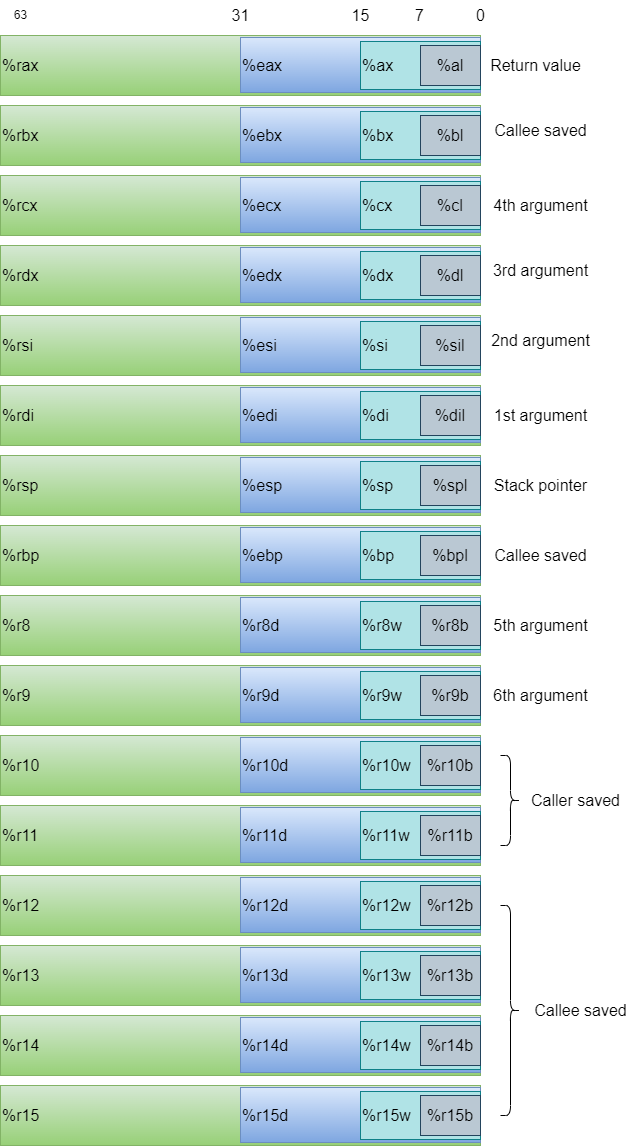

The diagram above was exported from draw.io. Its source (the exported page's mxGraphModel, read from the mxfile embedded in the PNG):
<mxGraphModel dx="1049" dy="1167" grid="1" gridSize="10" guides="1" tooltips="1" connect="1" arrows="1" fold="1" page="1" pageScale="1" pageWidth="827" pageHeight="1169" math="0" shadow="0">
  <root>
    <mxCell id="0" />
    <mxCell id="1" parent="0" />
    <mxCell id="3" value="63" style="text;html=1;align=center;verticalAlign=middle;resizable=0;points=[];autosize=1;strokeColor=none;fillColor=none;" vertex="1" parent="1">
      <mxGeometry y="425" width="40" height="30" as="geometry" />
    </mxCell>
    <mxCell id="7" value="31" style="text;html=1;align=center;verticalAlign=middle;resizable=0;points=[];autosize=1;strokeColor=none;fillColor=none;fontSize=16;" vertex="1" parent="1">
      <mxGeometry x="220" y="425" width="40" height="30" as="geometry" />
    </mxCell>
    <mxCell id="8" value="15" style="text;html=1;align=center;verticalAlign=middle;resizable=0;points=[];autosize=1;strokeColor=none;fillColor=none;fontSize=16;" vertex="1" parent="1">
      <mxGeometry x="340" y="425" width="40" height="30" as="geometry" />
    </mxCell>
    <mxCell id="9" value="7" style="text;html=1;align=center;verticalAlign=middle;resizable=0;points=[];autosize=1;strokeColor=none;fillColor=none;fontSize=16;" vertex="1" parent="1">
      <mxGeometry x="404" y="425" width="30" height="30" as="geometry" />
    </mxCell>
    <mxCell id="10" value="0" style="text;html=1;align=center;verticalAlign=middle;resizable=0;points=[];autosize=1;strokeColor=none;fillColor=none;fontSize=16;" vertex="1" parent="1">
      <mxGeometry x="465" y="425" width="30" height="30" as="geometry" />
    </mxCell>
    <mxCell id="31" value="" style="group" vertex="1" connectable="0" parent="1">
      <mxGeometry y="460" width="480" height="60" as="geometry" />
    </mxCell>
    <mxCell id="2" value="%rax" style="rounded=0;whiteSpace=wrap;html=1;align=left;fontSize=16;fillColor=#d5e8d4;strokeColor=#82b366;gradientColor=#97d077;" vertex="1" parent="31">
      <mxGeometry width="480" height="60" as="geometry" />
    </mxCell>
    <mxCell id="4" value="%eax" style="rounded=0;whiteSpace=wrap;html=1;align=left;fontSize=16;fillColor=#dae8fc;strokeColor=#6c8ebf;gradientColor=#7ea6e0;" vertex="1" parent="31">
      <mxGeometry x="240" y="2" width="240" height="55" as="geometry" />
    </mxCell>
    <mxCell id="5" value="%ax" style="rounded=0;whiteSpace=wrap;html=1;align=left;fontSize=16;fillColor=#b0e3e6;strokeColor=#0e8088;" vertex="1" parent="31">
      <mxGeometry x="360" y="6" width="120" height="48" as="geometry" />
    </mxCell>
    <mxCell id="6" value="%al" style="rounded=0;whiteSpace=wrap;html=1;align=center;fontSize=16;fillColor=#bac8d3;strokeColor=#23445d;" vertex="1" parent="31">
      <mxGeometry x="420" y="10" width="60" height="40" as="geometry" />
    </mxCell>
    <mxCell id="32" value="" style="group" vertex="1" connectable="0" parent="1">
      <mxGeometry y="530" width="480" height="60" as="geometry" />
    </mxCell>
    <mxCell id="33" value="%rbx" style="rounded=0;whiteSpace=wrap;html=1;align=left;fontSize=16;fillColor=#d5e8d4;strokeColor=#82b366;gradientColor=#97d077;" vertex="1" parent="32">
      <mxGeometry width="480" height="60" as="geometry" />
    </mxCell>
    <mxCell id="34" value="%ebx" style="rounded=0;whiteSpace=wrap;html=1;align=left;fontSize=16;fillColor=#dae8fc;strokeColor=#6c8ebf;gradientColor=#7ea6e0;" vertex="1" parent="32">
      <mxGeometry x="240" y="2" width="240" height="55" as="geometry" />
    </mxCell>
    <mxCell id="35" value="%bx" style="rounded=0;whiteSpace=wrap;html=1;align=left;fontSize=16;fillColor=#b0e3e6;strokeColor=#0e8088;" vertex="1" parent="32">
      <mxGeometry x="360" y="6" width="120" height="48" as="geometry" />
    </mxCell>
    <mxCell id="36" value="%bl" style="rounded=0;whiteSpace=wrap;html=1;align=center;fontSize=16;fillColor=#bac8d3;strokeColor=#23445d;" vertex="1" parent="32">
      <mxGeometry x="420" y="10" width="60" height="40" as="geometry" />
    </mxCell>
    <mxCell id="37" value="" style="group" vertex="1" connectable="0" parent="1">
      <mxGeometry y="600" width="480" height="60" as="geometry" />
    </mxCell>
    <mxCell id="38" value="%rcx" style="rounded=0;whiteSpace=wrap;html=1;align=left;fontSize=16;fillColor=#d5e8d4;strokeColor=#82b366;gradientColor=#97d077;" vertex="1" parent="37">
      <mxGeometry width="480" height="60" as="geometry" />
    </mxCell>
    <mxCell id="39" value="%ecx" style="rounded=0;whiteSpace=wrap;html=1;align=left;fontSize=16;fillColor=#dae8fc;strokeColor=#6c8ebf;gradientColor=#7ea6e0;" vertex="1" parent="37">
      <mxGeometry x="240" y="2" width="240" height="55" as="geometry" />
    </mxCell>
    <mxCell id="40" value="%cx" style="rounded=0;whiteSpace=wrap;html=1;align=left;fontSize=16;fillColor=#b0e3e6;strokeColor=#0e8088;" vertex="1" parent="37">
      <mxGeometry x="360" y="6" width="120" height="48" as="geometry" />
    </mxCell>
    <mxCell id="41" value="%cl" style="rounded=0;whiteSpace=wrap;html=1;align=center;fontSize=16;fillColor=#bac8d3;strokeColor=#23445d;" vertex="1" parent="37">
      <mxGeometry x="420" y="10" width="60" height="40" as="geometry" />
    </mxCell>
    <mxCell id="42" value="" style="group" vertex="1" connectable="0" parent="1">
      <mxGeometry y="670" width="480" height="60" as="geometry" />
    </mxCell>
    <mxCell id="43" value="%rdx" style="rounded=0;whiteSpace=wrap;html=1;align=left;fontSize=16;fillColor=#d5e8d4;strokeColor=#82b366;gradientColor=#97d077;" vertex="1" parent="42">
      <mxGeometry width="480" height="60" as="geometry" />
    </mxCell>
    <mxCell id="44" value="%edx" style="rounded=0;whiteSpace=wrap;html=1;align=left;fontSize=16;fillColor=#dae8fc;strokeColor=#6c8ebf;gradientColor=#7ea6e0;" vertex="1" parent="42">
      <mxGeometry x="240" y="2" width="240" height="55" as="geometry" />
    </mxCell>
    <mxCell id="45" value="%dx" style="rounded=0;whiteSpace=wrap;html=1;align=left;fontSize=16;fillColor=#b0e3e6;strokeColor=#0e8088;" vertex="1" parent="42">
      <mxGeometry x="360" y="6" width="120" height="48" as="geometry" />
    </mxCell>
    <mxCell id="46" value="%dl" style="rounded=0;whiteSpace=wrap;html=1;align=center;fontSize=16;fillColor=#bac8d3;strokeColor=#23445d;" vertex="1" parent="42">
      <mxGeometry x="420" y="10" width="60" height="40" as="geometry" />
    </mxCell>
    <mxCell id="47" value="" style="group" vertex="1" connectable="0" parent="1">
      <mxGeometry y="740" width="480" height="60" as="geometry" />
    </mxCell>
    <mxCell id="48" value="%rsi" style="rounded=0;whiteSpace=wrap;html=1;align=left;fontSize=16;fillColor=#d5e8d4;strokeColor=#82b366;gradientColor=#97d077;" vertex="1" parent="47">
      <mxGeometry width="480" height="60" as="geometry" />
    </mxCell>
    <mxCell id="49" value="%esi" style="rounded=0;whiteSpace=wrap;html=1;align=left;fontSize=16;fillColor=#dae8fc;strokeColor=#6c8ebf;gradientColor=#7ea6e0;" vertex="1" parent="47">
      <mxGeometry x="240" y="2" width="240" height="55" as="geometry" />
    </mxCell>
    <mxCell id="50" value="%si" style="rounded=0;whiteSpace=wrap;html=1;align=left;fontSize=16;fillColor=#b0e3e6;strokeColor=#0e8088;" vertex="1" parent="47">
      <mxGeometry x="360" y="6" width="120" height="48" as="geometry" />
    </mxCell>
    <mxCell id="51" value="%sil" style="rounded=0;whiteSpace=wrap;html=1;align=center;fontSize=16;fillColor=#bac8d3;strokeColor=#23445d;" vertex="1" parent="47">
      <mxGeometry x="420" y="10" width="60" height="40" as="geometry" />
    </mxCell>
    <mxCell id="52" value="" style="group" vertex="1" connectable="0" parent="1">
      <mxGeometry y="810" width="480" height="60" as="geometry" />
    </mxCell>
    <mxCell id="53" value="%rdi" style="rounded=0;whiteSpace=wrap;html=1;align=left;fontSize=16;fillColor=#d5e8d4;strokeColor=#82b366;gradientColor=#97d077;" vertex="1" parent="52">
      <mxGeometry width="480" height="60" as="geometry" />
    </mxCell>
    <mxCell id="54" value="%edi" style="rounded=0;whiteSpace=wrap;html=1;align=left;fontSize=16;fillColor=#dae8fc;strokeColor=#6c8ebf;gradientColor=#7ea6e0;" vertex="1" parent="52">
      <mxGeometry x="240" y="2" width="240" height="55" as="geometry" />
    </mxCell>
    <mxCell id="55" value="%di" style="rounded=0;whiteSpace=wrap;html=1;align=left;fontSize=16;fillColor=#b0e3e6;strokeColor=#0e8088;" vertex="1" parent="52">
      <mxGeometry x="360" y="6" width="120" height="48" as="geometry" />
    </mxCell>
    <mxCell id="56" value="%dil" style="rounded=0;whiteSpace=wrap;html=1;align=center;fontSize=16;fillColor=#bac8d3;strokeColor=#23445d;" vertex="1" parent="52">
      <mxGeometry x="420" y="10" width="60" height="40" as="geometry" />
    </mxCell>
    <mxCell id="57" value="" style="group" vertex="1" connectable="0" parent="1">
      <mxGeometry y="880" width="480" height="60" as="geometry" />
    </mxCell>
    <mxCell id="58" value="%rsp" style="rounded=0;whiteSpace=wrap;html=1;align=left;fontSize=16;fillColor=#d5e8d4;strokeColor=#82b366;gradientColor=#97d077;" vertex="1" parent="57">
      <mxGeometry width="480" height="60" as="geometry" />
    </mxCell>
    <mxCell id="59" value="%esp" style="rounded=0;whiteSpace=wrap;html=1;align=left;fontSize=16;fillColor=#dae8fc;strokeColor=#6c8ebf;gradientColor=#7ea6e0;" vertex="1" parent="57">
      <mxGeometry x="240" y="2" width="240" height="55" as="geometry" />
    </mxCell>
    <mxCell id="60" value="%sp" style="rounded=0;whiteSpace=wrap;html=1;align=left;fontSize=16;fillColor=#b0e3e6;strokeColor=#0e8088;" vertex="1" parent="57">
      <mxGeometry x="360" y="6" width="120" height="48" as="geometry" />
    </mxCell>
    <mxCell id="61" value="%spl" style="rounded=0;whiteSpace=wrap;html=1;align=center;fontSize=16;fillColor=#bac8d3;strokeColor=#23445d;" vertex="1" parent="57">
      <mxGeometry x="420" y="10" width="60" height="40" as="geometry" />
    </mxCell>
    <mxCell id="62" value="" style="group" vertex="1" connectable="0" parent="1">
      <mxGeometry y="950" width="480" height="60" as="geometry" />
    </mxCell>
    <mxCell id="63" value="%rbp" style="rounded=0;whiteSpace=wrap;html=1;align=left;fontSize=16;fillColor=#d5e8d4;strokeColor=#82b366;gradientColor=#97d077;" vertex="1" parent="62">
      <mxGeometry width="480" height="60" as="geometry" />
    </mxCell>
    <mxCell id="64" value="%ebp" style="rounded=0;whiteSpace=wrap;html=1;align=left;fontSize=16;fillColor=#dae8fc;strokeColor=#6c8ebf;gradientColor=#7ea6e0;" vertex="1" parent="62">
      <mxGeometry x="240" y="2" width="240" height="55" as="geometry" />
    </mxCell>
    <mxCell id="65" value="%bp" style="rounded=0;whiteSpace=wrap;html=1;align=left;fontSize=16;fillColor=#b0e3e6;strokeColor=#0e8088;" vertex="1" parent="62">
      <mxGeometry x="360" y="6" width="120" height="48" as="geometry" />
    </mxCell>
    <mxCell id="66" value="%bpl" style="rounded=0;whiteSpace=wrap;html=1;align=center;fontSize=16;fillColor=#bac8d3;strokeColor=#23445d;" vertex="1" parent="62">
      <mxGeometry x="420" y="10" width="60" height="40" as="geometry" />
    </mxCell>
    <mxCell id="67" value="" style="group" vertex="1" connectable="0" parent="1">
      <mxGeometry y="1020" width="480" height="60" as="geometry" />
    </mxCell>
    <mxCell id="68" value="%r8" style="rounded=0;whiteSpace=wrap;html=1;align=left;fontSize=16;fillColor=#d5e8d4;strokeColor=#82b366;gradientColor=#97d077;" vertex="1" parent="67">
      <mxGeometry width="480" height="60" as="geometry" />
    </mxCell>
    <mxCell id="69" value="%r8d" style="rounded=0;whiteSpace=wrap;html=1;align=left;fontSize=16;fillColor=#dae8fc;strokeColor=#6c8ebf;gradientColor=#7ea6e0;" vertex="1" parent="67">
      <mxGeometry x="240" y="2" width="240" height="55" as="geometry" />
    </mxCell>
    <mxCell id="70" value="%r8w" style="rounded=0;whiteSpace=wrap;html=1;align=left;fontSize=16;fillColor=#b0e3e6;strokeColor=#0e8088;" vertex="1" parent="67">
      <mxGeometry x="360" y="6" width="120" height="48" as="geometry" />
    </mxCell>
    <mxCell id="71" value="%r8b" style="rounded=0;whiteSpace=wrap;html=1;align=center;fontSize=16;fillColor=#bac8d3;strokeColor=#23445d;" vertex="1" parent="67">
      <mxGeometry x="420" y="10" width="60" height="40" as="geometry" />
    </mxCell>
    <mxCell id="72" value="" style="group" vertex="1" connectable="0" parent="1">
      <mxGeometry y="1090" width="480" height="60" as="geometry" />
    </mxCell>
    <mxCell id="73" value="%r9" style="rounded=0;whiteSpace=wrap;html=1;align=left;fontSize=16;fillColor=#d5e8d4;strokeColor=#82b366;gradientColor=#97d077;" vertex="1" parent="72">
      <mxGeometry width="480" height="60" as="geometry" />
    </mxCell>
    <mxCell id="74" value="%r9d" style="rounded=0;whiteSpace=wrap;html=1;align=left;fontSize=16;fillColor=#dae8fc;strokeColor=#6c8ebf;gradientColor=#7ea6e0;" vertex="1" parent="72">
      <mxGeometry x="240" y="2" width="240" height="55" as="geometry" />
    </mxCell>
    <mxCell id="75" value="%r9w" style="rounded=0;whiteSpace=wrap;html=1;align=left;fontSize=16;fillColor=#b0e3e6;strokeColor=#0e8088;" vertex="1" parent="72">
      <mxGeometry x="360" y="6" width="120" height="48" as="geometry" />
    </mxCell>
    <mxCell id="76" value="%r9b" style="rounded=0;whiteSpace=wrap;html=1;align=center;fontSize=16;fillColor=#bac8d3;strokeColor=#23445d;" vertex="1" parent="72">
      <mxGeometry x="420" y="10" width="60" height="40" as="geometry" />
    </mxCell>
    <mxCell id="77" value="" style="group" vertex="1" connectable="0" parent="1">
      <mxGeometry y="1160" width="480" height="60" as="geometry" />
    </mxCell>
    <mxCell id="78" value="%r10" style="rounded=0;whiteSpace=wrap;html=1;align=left;fontSize=16;fillColor=#d5e8d4;strokeColor=#82b366;gradientColor=#97d077;" vertex="1" parent="77">
      <mxGeometry width="480" height="60" as="geometry" />
    </mxCell>
    <mxCell id="79" value="%r10d" style="rounded=0;whiteSpace=wrap;html=1;align=left;fontSize=16;fillColor=#dae8fc;strokeColor=#6c8ebf;gradientColor=#7ea6e0;" vertex="1" parent="77">
      <mxGeometry x="240" y="2" width="240" height="55" as="geometry" />
    </mxCell>
    <mxCell id="80" value="%r10w" style="rounded=0;whiteSpace=wrap;html=1;align=left;fontSize=16;fillColor=#b0e3e6;strokeColor=#0e8088;" vertex="1" parent="77">
      <mxGeometry x="360" y="6" width="120" height="48" as="geometry" />
    </mxCell>
    <mxCell id="81" value="%r10b" style="rounded=0;whiteSpace=wrap;html=1;align=center;fontSize=16;fillColor=#bac8d3;strokeColor=#23445d;" vertex="1" parent="77">
      <mxGeometry x="420" y="10" width="60" height="40" as="geometry" />
    </mxCell>
    <mxCell id="82" value="" style="group" vertex="1" connectable="0" parent="1">
      <mxGeometry y="1230" width="480" height="60" as="geometry" />
    </mxCell>
    <mxCell id="83" value="%r11" style="rounded=0;whiteSpace=wrap;html=1;align=left;fontSize=16;fillColor=#d5e8d4;strokeColor=#82b366;gradientColor=#97d077;" vertex="1" parent="82">
      <mxGeometry width="480" height="60" as="geometry" />
    </mxCell>
    <mxCell id="84" value="%r11d" style="rounded=0;whiteSpace=wrap;html=1;align=left;fontSize=16;fillColor=#dae8fc;strokeColor=#6c8ebf;gradientColor=#7ea6e0;" vertex="1" parent="82">
      <mxGeometry x="240" y="2" width="240" height="55" as="geometry" />
    </mxCell>
    <mxCell id="85" value="%r11w" style="rounded=0;whiteSpace=wrap;html=1;align=left;fontSize=16;fillColor=#b0e3e6;strokeColor=#0e8088;" vertex="1" parent="82">
      <mxGeometry x="360" y="6" width="120" height="48" as="geometry" />
    </mxCell>
    <mxCell id="86" value="%r11b" style="rounded=0;whiteSpace=wrap;html=1;align=center;fontSize=16;fillColor=#bac8d3;strokeColor=#23445d;" vertex="1" parent="82">
      <mxGeometry x="420" y="10" width="60" height="40" as="geometry" />
    </mxCell>
    <mxCell id="87" value="" style="group" vertex="1" connectable="0" parent="1">
      <mxGeometry y="1300" width="480" height="60" as="geometry" />
    </mxCell>
    <mxCell id="88" value="%r12" style="rounded=0;whiteSpace=wrap;html=1;align=left;fontSize=16;fillColor=#d5e8d4;strokeColor=#82b366;gradientColor=#97d077;" vertex="1" parent="87">
      <mxGeometry width="480" height="60" as="geometry" />
    </mxCell>
    <mxCell id="89" value="%r12d" style="rounded=0;whiteSpace=wrap;html=1;align=left;fontSize=16;fillColor=#dae8fc;strokeColor=#6c8ebf;gradientColor=#7ea6e0;" vertex="1" parent="87">
      <mxGeometry x="240" y="2" width="240" height="55" as="geometry" />
    </mxCell>
    <mxCell id="90" value="%r12w" style="rounded=0;whiteSpace=wrap;html=1;align=left;fontSize=16;fillColor=#b0e3e6;strokeColor=#0e8088;" vertex="1" parent="87">
      <mxGeometry x="360" y="6" width="120" height="48" as="geometry" />
    </mxCell>
    <mxCell id="91" value="%r12b" style="rounded=0;whiteSpace=wrap;html=1;align=center;fontSize=16;fillColor=#bac8d3;strokeColor=#23445d;" vertex="1" parent="87">
      <mxGeometry x="420" y="10" width="60" height="40" as="geometry" />
    </mxCell>
    <mxCell id="92" value="" style="group" vertex="1" connectable="0" parent="1">
      <mxGeometry y="1370" width="480" height="60" as="geometry" />
    </mxCell>
    <mxCell id="93" value="%r13" style="rounded=0;whiteSpace=wrap;html=1;align=left;fontSize=16;fillColor=#d5e8d4;strokeColor=#82b366;gradientColor=#97d077;" vertex="1" parent="92">
      <mxGeometry width="480" height="60" as="geometry" />
    </mxCell>
    <mxCell id="94" value="%r13d" style="rounded=0;whiteSpace=wrap;html=1;align=left;fontSize=16;fillColor=#dae8fc;strokeColor=#6c8ebf;gradientColor=#7ea6e0;" vertex="1" parent="92">
      <mxGeometry x="240" y="2" width="240" height="55" as="geometry" />
    </mxCell>
    <mxCell id="95" value="%r13w" style="rounded=0;whiteSpace=wrap;html=1;align=left;fontSize=16;fillColor=#b0e3e6;strokeColor=#0e8088;" vertex="1" parent="92">
      <mxGeometry x="360" y="6" width="120" height="48" as="geometry" />
    </mxCell>
    <mxCell id="96" value="%r13b" style="rounded=0;whiteSpace=wrap;html=1;align=center;fontSize=16;fillColor=#bac8d3;strokeColor=#23445d;" vertex="1" parent="92">
      <mxGeometry x="420" y="10" width="60" height="40" as="geometry" />
    </mxCell>
    <mxCell id="97" value="" style="group" vertex="1" connectable="0" parent="1">
      <mxGeometry y="1440" width="480" height="60" as="geometry" />
    </mxCell>
    <mxCell id="98" value="%r14" style="rounded=0;whiteSpace=wrap;html=1;align=left;fontSize=16;fillColor=#d5e8d4;strokeColor=#82b366;gradientColor=#97d077;" vertex="1" parent="97">
      <mxGeometry width="480" height="60" as="geometry" />
    </mxCell>
    <mxCell id="99" value="%r14d" style="rounded=0;whiteSpace=wrap;html=1;align=left;fontSize=16;fillColor=#dae8fc;strokeColor=#6c8ebf;gradientColor=#7ea6e0;" vertex="1" parent="97">
      <mxGeometry x="240" y="2" width="240" height="55" as="geometry" />
    </mxCell>
    <mxCell id="100" value="%r14w" style="rounded=0;whiteSpace=wrap;html=1;align=left;fontSize=16;fillColor=#b0e3e6;strokeColor=#0e8088;" vertex="1" parent="97">
      <mxGeometry x="360" y="6" width="120" height="48" as="geometry" />
    </mxCell>
    <mxCell id="101" value="%r14b" style="rounded=0;whiteSpace=wrap;html=1;align=center;fontSize=16;fillColor=#bac8d3;strokeColor=#23445d;" vertex="1" parent="97">
      <mxGeometry x="420" y="10" width="60" height="40" as="geometry" />
    </mxCell>
    <mxCell id="102" value="" style="group" vertex="1" connectable="0" parent="1">
      <mxGeometry y="1510" width="480" height="60" as="geometry" />
    </mxCell>
    <mxCell id="103" value="%r15" style="rounded=0;whiteSpace=wrap;html=1;align=left;fontSize=16;fillColor=#d5e8d4;strokeColor=#82b366;gradientColor=#97d077;" vertex="1" parent="102">
      <mxGeometry width="480" height="60" as="geometry" />
    </mxCell>
    <mxCell id="104" value="%r15d" style="rounded=0;whiteSpace=wrap;html=1;align=left;fontSize=16;fillColor=#dae8fc;strokeColor=#6c8ebf;gradientColor=#7ea6e0;" vertex="1" parent="102">
      <mxGeometry x="240" y="2" width="240" height="55" as="geometry" />
    </mxCell>
    <mxCell id="105" value="%r15w" style="rounded=0;whiteSpace=wrap;html=1;align=left;fontSize=16;fillColor=#b0e3e6;strokeColor=#0e8088;" vertex="1" parent="102">
      <mxGeometry x="360" y="6" width="120" height="48" as="geometry" />
    </mxCell>
    <mxCell id="106" value="%r15b" style="rounded=0;whiteSpace=wrap;html=1;align=center;fontSize=16;fillColor=#bac8d3;strokeColor=#23445d;" vertex="1" parent="102">
      <mxGeometry x="420" y="10" width="60" height="40" as="geometry" />
    </mxCell>
    <mxCell id="107" value="" style="shape=curlyBracket;whiteSpace=wrap;html=1;rounded=1;flipH=1;labelPosition=right;verticalLabelPosition=middle;align=left;verticalAlign=middle;fontSize=16;" vertex="1" parent="1">
      <mxGeometry x="500" y="1330" width="20" height="210" as="geometry" />
    </mxCell>
    <mxCell id="108" value="Callee saved" style="text;html=1;align=center;verticalAlign=middle;resizable=0;points=[];autosize=1;strokeColor=none;fillColor=none;fontSize=16;" vertex="1" parent="1">
      <mxGeometry x="520" y="1420" width="120" height="30" as="geometry" />
    </mxCell>
    <mxCell id="109" value="" style="shape=curlyBracket;whiteSpace=wrap;html=1;rounded=1;flipH=1;labelPosition=right;verticalLabelPosition=middle;align=left;verticalAlign=middle;fontSize=16;" vertex="1" parent="1">
      <mxGeometry x="500" y="1180" width="20" height="90" as="geometry" />
    </mxCell>
    <mxCell id="110" value="Caller saved" style="text;html=1;align=center;verticalAlign=middle;resizable=0;points=[];autosize=1;strokeColor=none;fillColor=none;fontSize=16;" vertex="1" parent="1">
      <mxGeometry x="520" y="1210" width="110" height="30" as="geometry" />
    </mxCell>
    <mxCell id="111" value="6th argument" style="text;html=1;align=center;verticalAlign=middle;resizable=0;points=[];autosize=1;strokeColor=none;fillColor=none;fontSize=16;" vertex="1" parent="1">
      <mxGeometry x="480" y="1105" width="120" height="30" as="geometry" />
    </mxCell>
    <mxCell id="112" value="5th argument" style="text;html=1;align=center;verticalAlign=middle;resizable=0;points=[];autosize=1;strokeColor=none;fillColor=none;fontSize=16;" vertex="1" parent="1">
      <mxGeometry x="480" y="1035" width="120" height="30" as="geometry" />
    </mxCell>
    <mxCell id="113" value="Callee saved" style="text;html=1;align=center;verticalAlign=middle;resizable=0;points=[];autosize=1;strokeColor=none;fillColor=none;fontSize=16;" vertex="1" parent="1">
      <mxGeometry x="480" y="965" width="120" height="30" as="geometry" />
    </mxCell>
    <mxCell id="114" value="Stack pointer" style="text;html=1;align=center;verticalAlign=middle;resizable=0;points=[];autosize=1;strokeColor=none;fillColor=none;fontSize=16;" vertex="1" parent="1">
      <mxGeometry x="480" y="895" width="120" height="30" as="geometry" />
    </mxCell>
    <mxCell id="115" value="1st argument" style="text;html=1;align=center;verticalAlign=middle;resizable=0;points=[];autosize=1;strokeColor=none;fillColor=none;fontSize=16;" vertex="1" parent="1">
      <mxGeometry x="480" y="825" width="120" height="30" as="geometry" />
    </mxCell>
    <mxCell id="116" value="2nd argument" style="text;html=1;align=center;verticalAlign=middle;resizable=0;points=[];autosize=1;strokeColor=none;fillColor=none;fontSize=16;" vertex="1" parent="1">
      <mxGeometry x="480" y="750" width="120" height="30" as="geometry" />
    </mxCell>
    <mxCell id="117" value="3rd argument" style="text;html=1;align=center;verticalAlign=middle;resizable=0;points=[];autosize=1;strokeColor=none;fillColor=none;fontSize=16;" vertex="1" parent="1">
      <mxGeometry x="480" y="680" width="120" height="30" as="geometry" />
    </mxCell>
    <mxCell id="118" value="4th argument" style="text;html=1;align=center;verticalAlign=middle;resizable=0;points=[];autosize=1;strokeColor=none;fillColor=none;fontSize=16;" vertex="1" parent="1">
      <mxGeometry x="480" y="615" width="120" height="30" as="geometry" />
    </mxCell>
    <mxCell id="119" value="Callee saved" style="text;html=1;align=center;verticalAlign=middle;resizable=0;points=[];autosize=1;strokeColor=none;fillColor=none;fontSize=16;" vertex="1" parent="1">
      <mxGeometry x="480" y="540" width="120" height="30" as="geometry" />
    </mxCell>
    <mxCell id="120" value="Return value" style="text;html=1;align=center;verticalAlign=middle;resizable=0;points=[];autosize=1;strokeColor=none;fillColor=none;fontSize=16;" vertex="1" parent="1">
      <mxGeometry x="480" y="475" width="110" height="30" as="geometry" />
    </mxCell>
  </root>
</mxGraphModel>